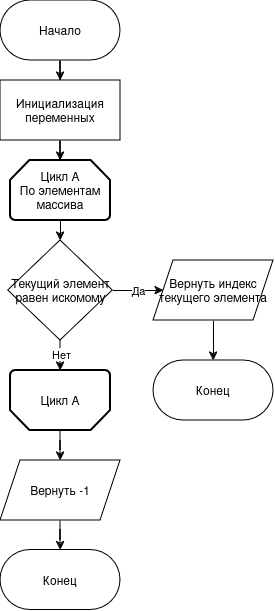

The diagram above was exported from draw.io. Its source (the exported page's mxGraphModel, read from the mxfile embedded in the PNG):
<mxGraphModel dx="2537" dy="988" grid="1" gridSize="10" guides="1" tooltips="1" connect="1" arrows="1" fold="1" page="1" pageScale="1" pageWidth="827" pageHeight="1169" math="0" shadow="0">
  <root>
    <mxCell id="0" />
    <mxCell id="1" parent="0" />
    <mxCell id="2" style="edgeStyle=orthogonalEdgeStyle;rounded=0;orthogonalLoop=1;jettySize=auto;html=1;exitX=0.5;exitY=1;exitDx=0;exitDy=0;" edge="1" source="3" target="5" parent="1">
      <mxGeometry relative="1" as="geometry" />
    </mxCell>
    <mxCell id="3" value="Начало" style="rounded=1;whiteSpace=wrap;html=1;arcSize=50;" vertex="1" parent="1">
      <mxGeometry x="-473" width="120" height="60" as="geometry" />
    </mxCell>
    <mxCell id="4" style="edgeStyle=orthogonalEdgeStyle;rounded=0;orthogonalLoop=1;jettySize=auto;html=1;exitX=0.5;exitY=1;exitDx=0;exitDy=0;" edge="1" source="5" target="7" parent="1">
      <mxGeometry relative="1" as="geometry" />
    </mxCell>
    <mxCell id="5" value="Инициализация переменных" style="rounded=0;whiteSpace=wrap;html=1;" vertex="1" parent="1">
      <mxGeometry x="-473" y="80" width="120" height="60" as="geometry" />
    </mxCell>
    <mxCell id="6" style="edgeStyle=orthogonalEdgeStyle;rounded=0;orthogonalLoop=1;jettySize=auto;html=1;exitX=0.5;exitY=1;exitDx=0;exitDy=0;exitPerimeter=0;" edge="1" source="7" target="12" parent="1">
      <mxGeometry relative="1" as="geometry" />
    </mxCell>
    <mxCell id="7" value="&lt;div&gt;Цикл А&lt;/div&gt;&lt;div&gt;По элементам массива&lt;br&gt;&lt;/div&gt;" style="strokeWidth=2;html=1;shape=mxgraph.flowchart.loop_limit;whiteSpace=wrap;" vertex="1" parent="1">
      <mxGeometry x="-463" y="160" width="100" height="60" as="geometry" />
    </mxCell>
    <mxCell id="8" style="edgeStyle=orthogonalEdgeStyle;rounded=0;orthogonalLoop=1;jettySize=auto;html=1;exitX=1;exitY=0.5;exitDx=0;exitDy=0;" edge="1" source="12" target="14" parent="1">
      <mxGeometry relative="1" as="geometry" />
    </mxCell>
    <mxCell id="9" value="&lt;div&gt;Да&lt;/div&gt;&lt;div&gt;&lt;br&gt;&lt;/div&gt;" style="edgeLabel;html=1;align=center;verticalAlign=middle;resizable=0;points=[];" vertex="1" connectable="0" parent="8">
      <mxGeometry x="-0.0148" y="-6" relative="1" as="geometry">
        <mxPoint as="offset" />
      </mxGeometry>
    </mxCell>
    <mxCell id="10" style="edgeStyle=orthogonalEdgeStyle;rounded=0;orthogonalLoop=1;jettySize=auto;html=1;exitX=0.5;exitY=1;exitDx=0;exitDy=0;" edge="1" source="12" target="17" parent="1">
      <mxGeometry relative="1" as="geometry" />
    </mxCell>
    <mxCell id="11" value="Нет" style="edgeLabel;html=1;align=center;verticalAlign=middle;resizable=0;points=[];" vertex="1" connectable="0" parent="10">
      <mxGeometry x="0.3559" relative="1" as="geometry">
        <mxPoint as="offset" />
      </mxGeometry>
    </mxCell>
    <mxCell id="12" value="Текущий элемент равен искомому" style="rhombus;whiteSpace=wrap;html=1;" vertex="1" parent="1">
      <mxGeometry x="-465.25" y="240" width="104.5" height="100" as="geometry" />
    </mxCell>
    <mxCell id="13" style="edgeStyle=orthogonalEdgeStyle;rounded=0;orthogonalLoop=1;jettySize=auto;html=1;exitX=0.5;exitY=1;exitDx=0;exitDy=0;" edge="1" source="14" target="15" parent="1">
      <mxGeometry relative="1" as="geometry" />
    </mxCell>
    <mxCell id="14" value="Вернуть индекс текущего элемента" style="shape=parallelogram;perimeter=parallelogramPerimeter;whiteSpace=wrap;html=1;fixedSize=1;" vertex="1" parent="1">
      <mxGeometry x="-320" y="260" width="120" height="60" as="geometry" />
    </mxCell>
    <mxCell id="15" value="Конец" style="rounded=1;whiteSpace=wrap;html=1;arcSize=50;direction=west;" vertex="1" parent="1">
      <mxGeometry x="-320" y="360" width="120" height="60" as="geometry" />
    </mxCell>
    <mxCell id="16" style="edgeStyle=orthogonalEdgeStyle;rounded=0;orthogonalLoop=1;jettySize=auto;html=1;exitX=0.5;exitY=0;exitDx=0;exitDy=0;exitPerimeter=0;" edge="1" source="17" target="19" parent="1">
      <mxGeometry relative="1" as="geometry" />
    </mxCell>
    <mxCell id="17" value="&lt;div&gt;Цикл А&lt;br&gt;&lt;/div&gt;" style="strokeWidth=2;html=1;shape=mxgraph.flowchart.loop_limit;whiteSpace=wrap;direction=west;" vertex="1" parent="1">
      <mxGeometry x="-463" y="370" width="100" height="60" as="geometry" />
    </mxCell>
    <mxCell id="18" style="edgeStyle=orthogonalEdgeStyle;rounded=0;orthogonalLoop=1;jettySize=auto;html=1;exitX=0.5;exitY=1;exitDx=0;exitDy=0;" edge="1" source="19" target="20" parent="1">
      <mxGeometry relative="1" as="geometry" />
    </mxCell>
    <mxCell id="19" value="Вернуть -1" style="shape=parallelogram;perimeter=parallelogramPerimeter;whiteSpace=wrap;html=1;fixedSize=1;" vertex="1" parent="1">
      <mxGeometry x="-473" y="460" width="120" height="60" as="geometry" />
    </mxCell>
    <mxCell id="20" value="Конец" style="rounded=1;whiteSpace=wrap;html=1;arcSize=50;direction=west;" vertex="1" parent="1">
      <mxGeometry x="-473" y="549.5" width="120" height="60" as="geometry" />
    </mxCell>
  </root>
</mxGraphModel>